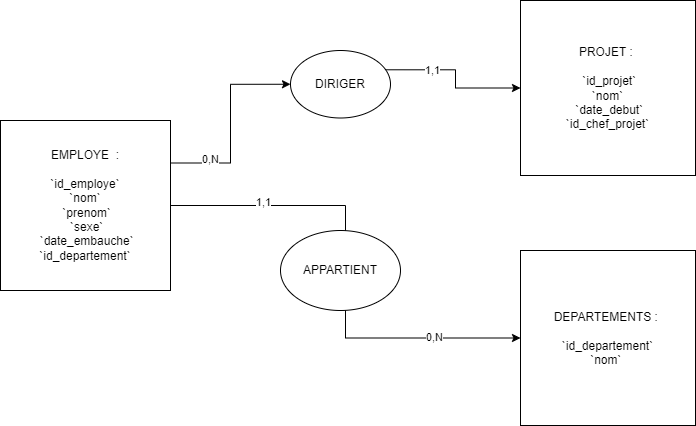

The diagram above was exported from draw.io. Its source (the exported page's mxGraphModel, read from the mxfile embedded in the PNG):
<mxGraphModel dx="1290" dy="534" grid="1" gridSize="10" guides="1" tooltips="1" connect="1" arrows="1" fold="1" page="1" pageScale="1" pageWidth="827" pageHeight="1169" math="0" shadow="0">
  <root>
    <mxCell id="0" />
    <mxCell id="1" parent="0" />
    <mxCell id="mVWy6fkILou3c1YGHGxj-6" style="edgeStyle=orthogonalEdgeStyle;rounded=0;orthogonalLoop=1;jettySize=auto;html=1;exitX=1;exitY=0.5;exitDx=0;exitDy=0;entryX=0;entryY=0.5;entryDx=0;entryDy=0;" edge="1" parent="1" source="mVWy6fkILou3c1YGHGxj-1" target="mVWy6fkILou3c1YGHGxj-2">
      <mxGeometry relative="1" as="geometry" />
    </mxCell>
    <mxCell id="mVWy6fkILou3c1YGHGxj-12" value="1,1" style="edgeLabel;html=1;align=center;verticalAlign=middle;resizable=0;points=[];" vertex="1" connectable="0" parent="mVWy6fkILou3c1YGHGxj-6">
      <mxGeometry x="-0.6178" y="4" relative="1" as="geometry">
        <mxPoint as="offset" />
      </mxGeometry>
    </mxCell>
    <mxCell id="mVWy6fkILou3c1YGHGxj-17" value="0,N" style="edgeLabel;html=1;align=center;verticalAlign=middle;resizable=0;points=[];" vertex="1" connectable="0" parent="mVWy6fkILou3c1YGHGxj-6">
      <mxGeometry x="0.6402" y="1" relative="1" as="geometry">
        <mxPoint as="offset" />
      </mxGeometry>
    </mxCell>
    <mxCell id="mVWy6fkILou3c1YGHGxj-7" style="edgeStyle=orthogonalEdgeStyle;rounded=0;orthogonalLoop=1;jettySize=auto;html=1;exitX=1;exitY=0.25;exitDx=0;exitDy=0;entryX=0;entryY=0.5;entryDx=0;entryDy=0;" edge="1" parent="1" source="mVWy6fkILou3c1YGHGxj-9" target="mVWy6fkILou3c1YGHGxj-3">
      <mxGeometry relative="1" as="geometry" />
    </mxCell>
    <mxCell id="mVWy6fkILou3c1YGHGxj-16" value="1,1" style="edgeLabel;html=1;align=center;verticalAlign=middle;resizable=0;points=[];" vertex="1" connectable="0" parent="mVWy6fkILou3c1YGHGxj-7">
      <mxGeometry x="-0.3985" relative="1" as="geometry">
        <mxPoint as="offset" />
      </mxGeometry>
    </mxCell>
    <mxCell id="mVWy6fkILou3c1YGHGxj-1" value="EMPLOYE&amp;nbsp; :&lt;br&gt;&amp;nbsp;&lt;br&gt;`id_employe`&lt;br&gt;`nom`&lt;br&gt;&amp;nbsp;`prenom`&lt;br&gt;&amp;nbsp;`sexe`&lt;br&gt;&amp;nbsp;`date_embauche` `id_departement`" style="whiteSpace=wrap;html=1;aspect=fixed;" vertex="1" parent="1">
      <mxGeometry x="60" y="200" width="170" height="170" as="geometry" />
    </mxCell>
    <mxCell id="mVWy6fkILou3c1YGHGxj-2" value="DEPARTEMENTS :&amp;nbsp;&lt;br&gt;&lt;br&gt;`id_departement`&lt;br&gt;`nom`&amp;nbsp;" style="whiteSpace=wrap;html=1;aspect=fixed;" vertex="1" parent="1">
      <mxGeometry x="580" y="330" width="175" height="175" as="geometry" />
    </mxCell>
    <mxCell id="mVWy6fkILou3c1YGHGxj-3" value="PROJET :&amp;nbsp;&lt;br&gt;&lt;br&gt;&amp;nbsp;`id_projet`&lt;br&gt;`nom`&lt;br&gt;&amp;nbsp;`date_debut`&lt;br&gt;&amp;nbsp;`id_chef_projet`&amp;nbsp;" style="whiteSpace=wrap;html=1;aspect=fixed;" vertex="1" parent="1">
      <mxGeometry x="580" y="80" width="175" height="175" as="geometry" />
    </mxCell>
    <mxCell id="mVWy6fkILou3c1YGHGxj-8" value="APPARTIENT" style="ellipse;whiteSpace=wrap;html=1;" vertex="1" parent="1">
      <mxGeometry x="340" y="310" width="120" height="80" as="geometry" />
    </mxCell>
    <mxCell id="mVWy6fkILou3c1YGHGxj-10" value="" style="edgeStyle=orthogonalEdgeStyle;rounded=0;orthogonalLoop=1;jettySize=auto;html=1;exitX=1;exitY=0.25;exitDx=0;exitDy=0;entryX=0;entryY=0.5;entryDx=0;entryDy=0;" edge="1" parent="1" source="mVWy6fkILou3c1YGHGxj-1" target="mVWy6fkILou3c1YGHGxj-9">
      <mxGeometry relative="1" as="geometry">
        <mxPoint x="230" y="243" as="sourcePoint" />
        <mxPoint x="580" y="168" as="targetPoint" />
      </mxGeometry>
    </mxCell>
    <mxCell id="mVWy6fkILou3c1YGHGxj-15" value="0,N" style="edgeLabel;html=1;align=center;verticalAlign=middle;resizable=0;points=[];" vertex="1" connectable="0" parent="mVWy6fkILou3c1YGHGxj-10">
      <mxGeometry x="-0.6026" y="4" relative="1" as="geometry">
        <mxPoint as="offset" />
      </mxGeometry>
    </mxCell>
    <mxCell id="mVWy6fkILou3c1YGHGxj-9" value="DIRIGER" style="ellipse;whiteSpace=wrap;html=1;" vertex="1" parent="1">
      <mxGeometry x="350" y="130" width="100" height="67.5" as="geometry" />
    </mxCell>
  </root>
</mxGraphModel>